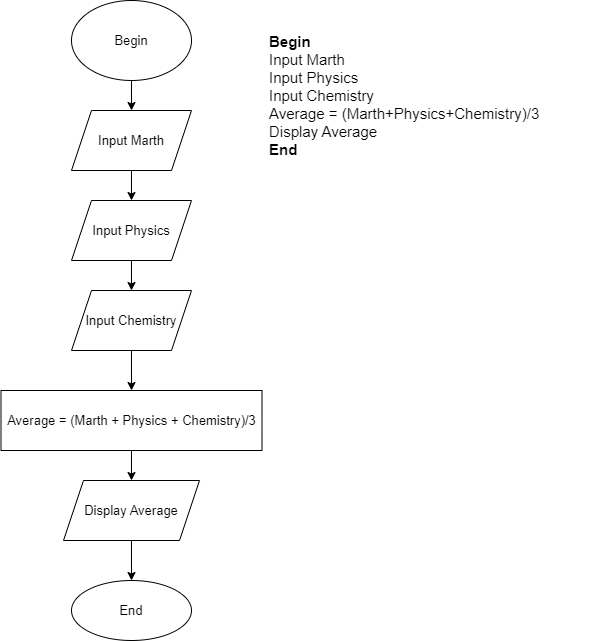

The diagram above was exported from draw.io. Its source (the exported page's mxGraphModel, read from the mxfile embedded in the PNG):
<mxGraphModel dx="1038" dy="571" grid="1" gridSize="10" guides="1" tooltips="1" connect="1" arrows="1" fold="1" page="1" pageScale="1" pageWidth="827" pageHeight="1169" math="0" shadow="0">
  <root>
    <mxCell id="0" />
    <mxCell id="1" parent="0" />
    <mxCell id="1OwC9Jf7dQv-oNyGRwMR-6" value="" style="edgeStyle=orthogonalEdgeStyle;rounded=0;orthogonalLoop=1;jettySize=auto;html=1;" edge="1" parent="1" source="1OwC9Jf7dQv-oNyGRwMR-1" target="1OwC9Jf7dQv-oNyGRwMR-3">
      <mxGeometry relative="1" as="geometry" />
    </mxCell>
    <mxCell id="1OwC9Jf7dQv-oNyGRwMR-1" value="&lt;font style=&quot;font-size: 13px;&quot;&gt;Begin&lt;/font&gt;" style="ellipse;whiteSpace=wrap;html=1;" vertex="1" parent="1">
      <mxGeometry x="294" y="120" width="120" height="80" as="geometry" />
    </mxCell>
    <mxCell id="1OwC9Jf7dQv-oNyGRwMR-9" value="" style="edgeStyle=orthogonalEdgeStyle;rounded=0;orthogonalLoop=1;jettySize=auto;html=1;" edge="1" parent="1" source="1OwC9Jf7dQv-oNyGRwMR-2" target="1OwC9Jf7dQv-oNyGRwMR-8">
      <mxGeometry relative="1" as="geometry" />
    </mxCell>
    <mxCell id="1OwC9Jf7dQv-oNyGRwMR-2" value="&lt;font style=&quot;font-size: 13px;&quot;&gt;&lt;font style=&quot;font-size: 13px;&quot;&gt;Input&lt;/font&gt;&amp;nbsp;Physics&lt;/font&gt;" style="shape=parallelogram;perimeter=parallelogramPerimeter;whiteSpace=wrap;html=1;fixedSize=1;" vertex="1" parent="1">
      <mxGeometry x="294" y="320" width="120" height="60" as="geometry" />
    </mxCell>
    <mxCell id="1OwC9Jf7dQv-oNyGRwMR-7" value="" style="edgeStyle=orthogonalEdgeStyle;rounded=0;orthogonalLoop=1;jettySize=auto;html=1;" edge="1" parent="1" source="1OwC9Jf7dQv-oNyGRwMR-3" target="1OwC9Jf7dQv-oNyGRwMR-2">
      <mxGeometry relative="1" as="geometry" />
    </mxCell>
    <mxCell id="1OwC9Jf7dQv-oNyGRwMR-3" value="&lt;font style=&quot;font-size: 13px;&quot;&gt;Input Marth&lt;/font&gt;" style="shape=parallelogram;perimeter=parallelogramPerimeter;whiteSpace=wrap;html=1;fixedSize=1;" vertex="1" parent="1">
      <mxGeometry x="294" y="230" width="120" height="60" as="geometry" />
    </mxCell>
    <mxCell id="1OwC9Jf7dQv-oNyGRwMR-11" value="" style="edgeStyle=orthogonalEdgeStyle;rounded=0;orthogonalLoop=1;jettySize=auto;html=1;fontSize=13;" edge="1" parent="1" source="1OwC9Jf7dQv-oNyGRwMR-8" target="1OwC9Jf7dQv-oNyGRwMR-10">
      <mxGeometry relative="1" as="geometry" />
    </mxCell>
    <mxCell id="1OwC9Jf7dQv-oNyGRwMR-8" value="&lt;font style=&quot;font-size: 13px;&quot;&gt;Input Chemistry&lt;/font&gt;" style="shape=parallelogram;perimeter=parallelogramPerimeter;whiteSpace=wrap;html=1;fixedSize=1;" vertex="1" parent="1">
      <mxGeometry x="294" y="410" width="120" height="60" as="geometry" />
    </mxCell>
    <mxCell id="1OwC9Jf7dQv-oNyGRwMR-13" value="" style="edgeStyle=orthogonalEdgeStyle;rounded=0;orthogonalLoop=1;jettySize=auto;html=1;fontSize=13;" edge="1" parent="1" source="1OwC9Jf7dQv-oNyGRwMR-10" target="1OwC9Jf7dQv-oNyGRwMR-12">
      <mxGeometry relative="1" as="geometry" />
    </mxCell>
    <mxCell id="1OwC9Jf7dQv-oNyGRwMR-10" value="&lt;font style=&quot;font-size: 13px;&quot;&gt;Average = (Marth + Physics + Chemistry)/3&lt;/font&gt;" style="whiteSpace=wrap;html=1;" vertex="1" parent="1">
      <mxGeometry x="223.5" y="510" width="261" height="60" as="geometry" />
    </mxCell>
    <mxCell id="1OwC9Jf7dQv-oNyGRwMR-15" value="" style="edgeStyle=orthogonalEdgeStyle;rounded=0;orthogonalLoop=1;jettySize=auto;html=1;fontSize=13;" edge="1" parent="1" source="1OwC9Jf7dQv-oNyGRwMR-12" target="1OwC9Jf7dQv-oNyGRwMR-14">
      <mxGeometry relative="1" as="geometry" />
    </mxCell>
    <mxCell id="1OwC9Jf7dQv-oNyGRwMR-12" value="&lt;font style=&quot;font-size: 13px;&quot;&gt;Display Average&lt;/font&gt;" style="shape=parallelogram;perimeter=parallelogramPerimeter;whiteSpace=wrap;html=1;fixedSize=1;" vertex="1" parent="1">
      <mxGeometry x="286" y="600" width="136" height="60" as="geometry" />
    </mxCell>
    <mxCell id="1OwC9Jf7dQv-oNyGRwMR-14" value="&lt;font style=&quot;font-size: 13px;&quot;&gt;End&lt;/font&gt;" style="ellipse;whiteSpace=wrap;html=1;" vertex="1" parent="1">
      <mxGeometry x="294" y="700" width="120" height="60" as="geometry" />
    </mxCell>
    <mxCell id="1OwC9Jf7dQv-oNyGRwMR-16" value="&lt;font style=&quot;font-size: 15px;&quot;&gt;&lt;b&gt;Begin&lt;/b&gt;&lt;br&gt;Input Marth&lt;br&gt;Input Physics&lt;br&gt;Input Chemistry&lt;br&gt;Average = (Marth+Physics+Chemistry)/3&lt;br&gt;Display Average&lt;br&gt;&lt;b&gt;End&lt;/b&gt;&lt;/font&gt;" style="text;html=1;strokeColor=none;fillColor=none;align=left;verticalAlign=middle;whiteSpace=wrap;rounded=0;fontSize=13;" vertex="1" parent="1">
      <mxGeometry x="490" y="120" width="330" height="190" as="geometry" />
    </mxCell>
  </root>
</mxGraphModel>